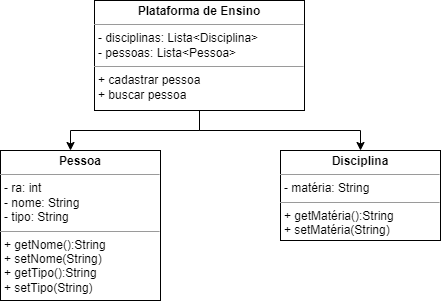

The diagram above was exported from draw.io. Its source (the exported page's mxGraphModel, read from the mxfile embedded in the PNG):
<mxGraphModel dx="1422" dy="794" grid="1" gridSize="10" guides="1" tooltips="1" connect="1" arrows="1" fold="1" page="1" pageScale="1" pageWidth="827" pageHeight="1169" math="0" shadow="0">
  <root>
    <mxCell id="0" />
    <mxCell id="1" parent="0" />
    <mxCell id="eKj11u5qywpo5VxxnnZE-1" style="edgeStyle=orthogonalEdgeStyle;rounded=0;orthogonalLoop=1;jettySize=auto;html=1;exitX=0.5;exitY=1;exitDx=0;exitDy=0;" parent="1" source="eKj11u5qywpo5VxxnnZE-3" target="eKj11u5qywpo5VxxnnZE-4" edge="1">
      <mxGeometry relative="1" as="geometry">
        <mxPoint x="280" y="200" as="targetPoint" />
        <Array as="points">
          <mxPoint x="409" y="200" />
          <mxPoint x="280" y="200" />
        </Array>
      </mxGeometry>
    </mxCell>
    <mxCell id="eKj11u5qywpo5VxxnnZE-2" style="edgeStyle=orthogonalEdgeStyle;rounded=0;orthogonalLoop=1;jettySize=auto;html=1;exitX=0.5;exitY=1;exitDx=0;exitDy=0;" parent="1" source="eKj11u5qywpo5VxxnnZE-3" target="eKj11u5qywpo5VxxnnZE-5" edge="1">
      <mxGeometry relative="1" as="geometry">
        <mxPoint x="550" y="220" as="targetPoint" />
      </mxGeometry>
    </mxCell>
    <mxCell id="eKj11u5qywpo5VxxnnZE-3" value="&lt;p style=&quot;margin: 0px ; margin-top: 4px ; text-align: center&quot;&gt;&lt;b&gt;Plataforma de Ensino&lt;/b&gt;&lt;/p&gt;&lt;hr size=&quot;1&quot;&gt;&lt;p style=&quot;margin: 0px ; margin-left: 4px&quot;&gt;- disciplinas: Lista&amp;lt;Disciplina&amp;gt;&lt;/p&gt;&lt;p style=&quot;margin: 0px ; margin-left: 4px&quot;&gt;- pessoas: Lista&amp;lt;Pessoa&amp;gt;&lt;/p&gt;&lt;hr size=&quot;1&quot;&gt;&lt;p style=&quot;margin: 0px ; margin-left: 4px&quot;&gt;+ cadastrar pessoa&lt;/p&gt;&lt;p style=&quot;margin: 0px ; margin-left: 4px&quot;&gt;+ buscar pessoa&lt;/p&gt;&lt;p style=&quot;margin: 0px ; margin-left: 4px&quot;&gt;&lt;br&gt;&lt;/p&gt;" style="verticalAlign=top;align=left;overflow=fill;fontSize=12;fontFamily=Helvetica;html=1;" parent="1" vertex="1">
      <mxGeometry x="304" y="70" width="210" height="110" as="geometry" />
    </mxCell>
    <mxCell id="eKj11u5qywpo5VxxnnZE-4" value="&lt;p style=&quot;margin: 0px ; margin-top: 4px ; text-align: center&quot;&gt;&lt;b&gt;Pessoa&lt;/b&gt;&lt;/p&gt;&lt;hr size=&quot;1&quot;&gt;&lt;p style=&quot;margin: 0px ; margin-left: 4px&quot;&gt;- ra: int&lt;/p&gt;&lt;p style=&quot;margin: 0px ; margin-left: 4px&quot;&gt;- nome: String&lt;/p&gt;&lt;p style=&quot;margin: 0px ; margin-left: 4px&quot;&gt;- tipo: String&lt;/p&gt;&lt;hr size=&quot;1&quot;&gt;&lt;p style=&quot;margin: 0px ; margin-left: 4px&quot;&gt;&lt;span&gt;+ getNome():String&lt;/span&gt;&lt;br&gt;&lt;/p&gt;&lt;p style=&quot;margin: 0px ; margin-left: 4px&quot;&gt;+ setNome(String)&lt;/p&gt;&lt;p style=&quot;margin: 0px ; margin-left: 4px&quot;&gt;+ getTipo():String&lt;/p&gt;&lt;p style=&quot;margin: 0px ; margin-left: 4px&quot;&gt;+ setTipo(String)&lt;/p&gt;" style="verticalAlign=top;align=left;overflow=fill;fontSize=12;fontFamily=Helvetica;html=1;" parent="1" vertex="1">
      <mxGeometry x="210" y="220" width="160" height="150" as="geometry" />
    </mxCell>
    <mxCell id="eKj11u5qywpo5VxxnnZE-5" value="&lt;p style=&quot;margin: 0px ; margin-top: 4px ; text-align: center&quot;&gt;&lt;b&gt;Disciplina&lt;/b&gt;&lt;/p&gt;&lt;hr size=&quot;1&quot;&gt;&lt;p style=&quot;margin: 0px ; margin-left: 4px&quot;&gt;- matéria: String&lt;/p&gt;&lt;hr size=&quot;1&quot;&gt;&lt;p style=&quot;margin: 0px ; margin-left: 4px&quot;&gt;+ getMatéria():String&lt;/p&gt;&lt;p style=&quot;margin: 0px ; margin-left: 4px&quot;&gt;+ setMatéria(String)&lt;/p&gt;" style="verticalAlign=top;align=left;overflow=fill;fontSize=12;fontFamily=Helvetica;html=1;" parent="1" vertex="1">
      <mxGeometry x="490" y="220" width="160" height="90" as="geometry" />
    </mxCell>
  </root>
</mxGraphModel>